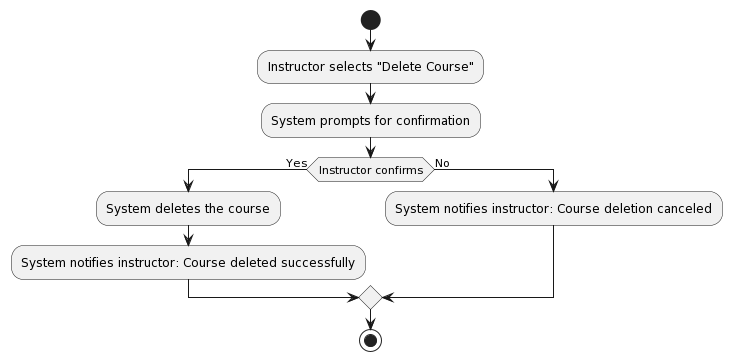

The diagram above was rendered by PlantUML. Its source (embedded in the PNG):
@startuml
start
:Instructor selects "Delete Course";
:System prompts for confirmation;
if (Instructor confirms) then (Yes)
  :System deletes the course;
  :System notifies instructor: Course deleted successfully;
else (No)
  :System notifies instructor: Course deletion canceled;
endif
stop
@enduml